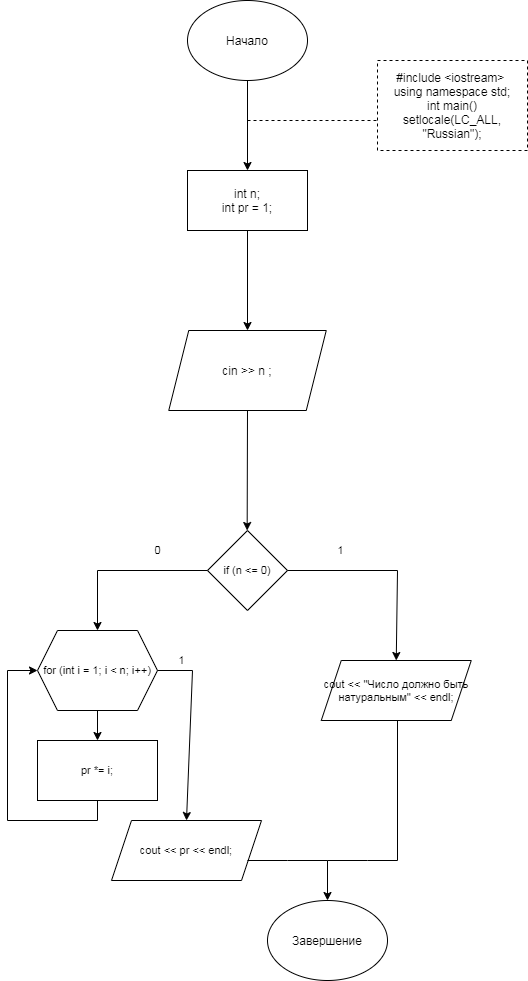

The diagram above was exported from draw.io. Its source (the exported page's mxGraphModel, read from the mxfile embedded in the PNG):
<mxGraphModel dx="1021" dy="513" grid="1" gridSize="10" guides="1" tooltips="1" connect="1" arrows="1" fold="1" page="1" pageScale="1" pageWidth="827" pageHeight="1169" math="0" shadow="0">
  <root>
    <mxCell id="0" />
    <mxCell id="1" parent="0" />
    <mxCell id="jGIhhIfEDISsEAEYoZZO-1" value="Начало" style="ellipse;whiteSpace=wrap;html=1;" parent="1" vertex="1">
      <mxGeometry x="340" y="10" width="120" height="80" as="geometry" />
    </mxCell>
    <mxCell id="jGIhhIfEDISsEAEYoZZO-2" value="Завершение" style="ellipse;whiteSpace=wrap;html=1;" parent="1" vertex="1">
      <mxGeometry x="420" y="910" width="120" height="80" as="geometry" />
    </mxCell>
    <mxCell id="aalTW4EVMf8SN3NXfqbA-1" value="" style="endArrow=classic;html=1;rounded=0;" edge="1" parent="1">
      <mxGeometry width="50" height="50" relative="1" as="geometry">
        <mxPoint x="400" y="90" as="sourcePoint" />
        <mxPoint x="400" y="180" as="targetPoint" />
      </mxGeometry>
    </mxCell>
    <mxCell id="aalTW4EVMf8SN3NXfqbA-3" value="" style="endArrow=none;dashed=1;html=1;rounded=0;" edge="1" parent="1">
      <mxGeometry width="50" height="50" relative="1" as="geometry">
        <mxPoint x="400" y="130" as="sourcePoint" />
        <mxPoint x="530" y="130" as="targetPoint" />
      </mxGeometry>
    </mxCell>
    <mxCell id="aalTW4EVMf8SN3NXfqbA-4" value="&lt;div&gt;#include &amp;lt;iostream&amp;gt;&amp;nbsp;&lt;/div&gt;&lt;div&gt;using namespace std;&lt;/div&gt;&lt;div&gt;int main()&lt;/div&gt;&lt;div&gt;&lt;div&gt;setlocale(LC_ALL, &quot;Russian&quot;);&lt;/div&gt;&lt;/div&gt;" style="rounded=0;whiteSpace=wrap;html=1;dashed=1;" vertex="1" parent="1">
      <mxGeometry x="530" y="70" width="150" height="90" as="geometry" />
    </mxCell>
    <mxCell id="aalTW4EVMf8SN3NXfqbA-7" value="" style="rounded=0;whiteSpace=wrap;html=1;dashed=1;" vertex="1" parent="1">
      <mxGeometry x="340" y="180" width="120" height="60" as="geometry" />
    </mxCell>
    <mxCell id="aalTW4EVMf8SN3NXfqbA-8" value="&lt;font face=&quot;helvetica&quot;&gt;int n;&lt;br&gt;int pr = 1;&lt;br&gt;&lt;/font&gt;" style="rounded=0;whiteSpace=wrap;html=1;" vertex="1" parent="1">
      <mxGeometry x="340" y="180" width="120" height="60" as="geometry" />
    </mxCell>
    <mxCell id="aalTW4EVMf8SN3NXfqbA-9" value="" style="endArrow=classic;html=1;rounded=0;entryX=0.5;entryY=0;entryDx=0;entryDy=0;" edge="1" parent="1" target="aalTW4EVMf8SN3NXfqbA-10">
      <mxGeometry width="50" height="50" relative="1" as="geometry">
        <mxPoint x="400" y="240" as="sourcePoint" />
        <mxPoint x="400" y="300" as="targetPoint" />
      </mxGeometry>
    </mxCell>
    <mxCell id="aalTW4EVMf8SN3NXfqbA-10" value="cin &amp;gt;&amp;gt; n ;" style="shape=parallelogram;perimeter=parallelogramPerimeter;whiteSpace=wrap;html=1;fixedSize=1;" vertex="1" parent="1">
      <mxGeometry x="321.25" y="340" width="157.5" height="80" as="geometry" />
    </mxCell>
    <mxCell id="aalTW4EVMf8SN3NXfqbA-11" value="" style="endArrow=classic;html=1;rounded=0;exitX=0.5;exitY=1;exitDx=0;exitDy=0;" edge="1" parent="1" source="aalTW4EVMf8SN3NXfqbA-10">
      <mxGeometry width="50" height="50" relative="1" as="geometry">
        <mxPoint x="399.66" y="490" as="sourcePoint" />
        <mxPoint x="399.66" y="540" as="targetPoint" />
      </mxGeometry>
    </mxCell>
    <mxCell id="aalTW4EVMf8SN3NXfqbA-51" value="if (n &amp;lt;= 0)" style="rhombus;whiteSpace=wrap;html=1;fontSize=11;" vertex="1" parent="1">
      <mxGeometry x="360" y="540" width="80" height="80" as="geometry" />
    </mxCell>
    <mxCell id="aalTW4EVMf8SN3NXfqbA-52" value="cout &amp;lt;&amp;lt; &quot;Число должно быть натуральным&quot; &amp;lt;&amp;lt; endl;" style="shape=parallelogram;perimeter=parallelogramPerimeter;whiteSpace=wrap;html=1;fixedSize=1;fontSize=11;" vertex="1" parent="1">
      <mxGeometry x="473.75" y="670" width="150" height="60" as="geometry" />
    </mxCell>
    <mxCell id="aalTW4EVMf8SN3NXfqbA-56" value="1" style="endArrow=classic;html=1;rounded=0;fontSize=11;entryX=0.5;entryY=0;entryDx=0;entryDy=0;" edge="1" parent="1" target="aalTW4EVMf8SN3NXfqbA-52">
      <mxGeometry x="-0.4667" y="20" width="50" height="50" relative="1" as="geometry">
        <mxPoint x="440" y="580" as="sourcePoint" />
        <mxPoint x="490" y="530" as="targetPoint" />
        <Array as="points">
          <mxPoint x="550" y="580" />
        </Array>
        <mxPoint as="offset" />
      </mxGeometry>
    </mxCell>
    <mxCell id="aalTW4EVMf8SN3NXfqbA-57" value="0" style="endArrow=classic;html=1;rounded=0;fontSize=11;entryX=0.5;entryY=0;entryDx=0;entryDy=0;" edge="1" parent="1" target="aalTW4EVMf8SN3NXfqbA-74">
      <mxGeometry x="-0.4118" y="-20" width="50" height="50" relative="1" as="geometry">
        <mxPoint x="360" y="580" as="sourcePoint" />
        <mxPoint x="260" y="640" as="targetPoint" />
        <Array as="points">
          <mxPoint x="250" y="580" />
        </Array>
        <mxPoint x="-1" as="offset" />
      </mxGeometry>
    </mxCell>
    <mxCell id="aalTW4EVMf8SN3NXfqbA-60" value="" style="endArrow=classic;html=1;rounded=0;fontSize=11;entryX=0.5;entryY=0;entryDx=0;entryDy=0;" edge="1" parent="1" target="jGIhhIfEDISsEAEYoZZO-2">
      <mxGeometry width="50" height="50" relative="1" as="geometry">
        <mxPoint x="550" y="870" as="sourcePoint" />
        <mxPoint x="600" y="680" as="targetPoint" />
        <Array as="points">
          <mxPoint x="520" y="870" />
          <mxPoint x="480" y="870" />
        </Array>
      </mxGeometry>
    </mxCell>
    <mxCell id="aalTW4EVMf8SN3NXfqbA-63" value="" style="endArrow=none;html=1;rounded=0;fontSize=11;" edge="1" parent="1">
      <mxGeometry width="50" height="50" relative="1" as="geometry">
        <mxPoint x="550" y="870" as="sourcePoint" />
        <mxPoint x="550" y="730" as="targetPoint" />
      </mxGeometry>
    </mxCell>
    <mxCell id="aalTW4EVMf8SN3NXfqbA-72" value="1" style="endArrow=classic;html=1;rounded=0;fontSize=11;entryX=0.5;entryY=0;entryDx=0;entryDy=0;" edge="1" parent="1" target="aalTW4EVMf8SN3NXfqbA-76">
      <mxGeometry x="-0.6522" y="10" width="50" height="50" relative="1" as="geometry">
        <mxPoint x="300" y="680" as="sourcePoint" />
        <mxPoint x="345" y="750" as="targetPoint" />
        <Array as="points">
          <mxPoint x="345" y="680" />
        </Array>
        <mxPoint as="offset" />
      </mxGeometry>
    </mxCell>
    <mxCell id="aalTW4EVMf8SN3NXfqbA-74" value="for (int i = 1; i &amp;lt; n; i++)" style="shape=hexagon;perimeter=hexagonPerimeter2;whiteSpace=wrap;html=1;fixedSize=1;fontSize=11;" vertex="1" parent="1">
      <mxGeometry x="190" y="640" width="120" height="80" as="geometry" />
    </mxCell>
    <mxCell id="aalTW4EVMf8SN3NXfqbA-75" value="pr *= i;" style="rounded=0;whiteSpace=wrap;html=1;fontSize=11;" vertex="1" parent="1">
      <mxGeometry x="190" y="750" width="120" height="60" as="geometry" />
    </mxCell>
    <mxCell id="aalTW4EVMf8SN3NXfqbA-76" value="cout &amp;lt;&amp;lt; pr &amp;lt;&amp;lt; endl;" style="shape=parallelogram;perimeter=parallelogramPerimeter;whiteSpace=wrap;html=1;fixedSize=1;fontSize=11;" vertex="1" parent="1">
      <mxGeometry x="264" y="830" width="150" height="60" as="geometry" />
    </mxCell>
    <mxCell id="aalTW4EVMf8SN3NXfqbA-77" value="" style="endArrow=classic;html=1;rounded=0;fontSize=11;entryX=0.5;entryY=0;entryDx=0;entryDy=0;" edge="1" parent="1" target="aalTW4EVMf8SN3NXfqbA-75">
      <mxGeometry width="50" height="50" relative="1" as="geometry">
        <mxPoint x="250" y="720" as="sourcePoint" />
        <mxPoint x="300" y="670" as="targetPoint" />
        <Array as="points" />
      </mxGeometry>
    </mxCell>
    <mxCell id="aalTW4EVMf8SN3NXfqbA-78" value="" style="endArrow=classic;html=1;rounded=0;fontSize=11;entryX=0;entryY=0.5;entryDx=0;entryDy=0;" edge="1" parent="1" target="aalTW4EVMf8SN3NXfqbA-74">
      <mxGeometry width="50" height="50" relative="1" as="geometry">
        <mxPoint x="160" y="830" as="sourcePoint" />
        <mxPoint x="300" y="760" as="targetPoint" />
        <Array as="points">
          <mxPoint x="160" y="680" />
        </Array>
      </mxGeometry>
    </mxCell>
    <mxCell id="aalTW4EVMf8SN3NXfqbA-79" value="" style="endArrow=none;html=1;rounded=0;fontSize=11;entryX=0.5;entryY=1;entryDx=0;entryDy=0;" edge="1" parent="1" target="aalTW4EVMf8SN3NXfqbA-75">
      <mxGeometry width="50" height="50" relative="1" as="geometry">
        <mxPoint x="160" y="830" as="sourcePoint" />
        <mxPoint x="210" y="780" as="targetPoint" />
        <Array as="points">
          <mxPoint x="250" y="830" />
        </Array>
      </mxGeometry>
    </mxCell>
    <mxCell id="aalTW4EVMf8SN3NXfqbA-80" value="" style="endArrow=none;html=1;rounded=0;fontSize=11;" edge="1" parent="1">
      <mxGeometry width="50" height="50" relative="1" as="geometry">
        <mxPoint x="400" y="870" as="sourcePoint" />
        <mxPoint x="480" y="870" as="targetPoint" />
        <Array as="points">
          <mxPoint x="440" y="870" />
        </Array>
      </mxGeometry>
    </mxCell>
  </root>
</mxGraphModel>